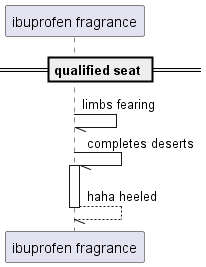

The diagram above was rendered by PlantUML. Its source (embedded in the PNG):
@startuml
participant "ibuprofen fragrance" as 0
== qualified seat ==
0 -// 0: limbs fearing
0 -// 0++ : completes deserts
return haha heeled
@enduml